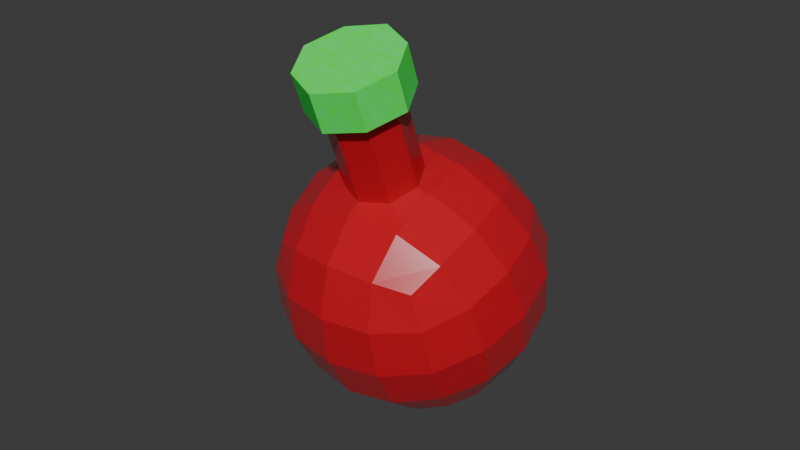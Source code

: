 # Source: Potion.blend  (saved by Blender 4.0.36; exported with 4.5.12 LTS)
import bpy
from mathutils import Matrix  # noqa: F401  (used for matrix-valued properties, if any)

bpy.ops.wm.read_factory_settings(use_empty=True)
scene = bpy.context.scene
scene.name = 'Scene'

# ---- materials (node trees are filled in below, after node groups)
mat_bottle = bpy.data.materials.new('Bottle')
mat_bottle.alpha_threshold = 0.0
mat_bottle.use_transparent_shadow = False
mat_bottle.roughness = 0.5
mat_bottle.line_color = (0.0, 0.0, 0.0, 1.0)
mat_cap = bpy.data.materials.new('Cap')
mat_cap.use_transparent_shadow = False

# ---- material node trees
mat_bottle.use_nodes = True; mat_bottle.node_tree.nodes.clear()
_N = mat_bottle.node_tree.nodes; _L = mat_bottle.node_tree.links
n0 = _N.new('ShaderNodeOutputMaterial'); n0.name = 'Material Output'; n0.location = (300, 300)
n1 = _N.new('ShaderNodeBsdfPrincipled'); n1.name = 'Principled BSDF'; n1.location = (10, 300)
n1.inputs[0].default_value = (0.8008, 0.0, 0.01694, 1.0)
n1.inputs[1].default_value = 0.09545
n1.inputs[2].default_value = 0.9136
n1.inputs[3].default_value = 1.85
n1.inputs[8].default_value = 0.1773
n1.inputs[13].default_value = 0.0
n1.inputs[18].default_value = 0.3182
n1.inputs[19].default_value = 1.0
n1.inputs[20].default_value = 0.2
n1.inputs[25].default_value = 0.2545
_L.new(n1.outputs[0], n0.inputs[0])
n0.is_active_output = True
mat_cap.use_nodes = True; mat_cap.node_tree.nodes.clear()
_N = mat_cap.node_tree.nodes; _L = mat_cap.node_tree.links
n0 = _N.new('ShaderNodeBsdfPrincipled'); n0.name = 'Principled BSDF'; n0.location = (59, 300)
n0.inputs[2].default_value = 0.9
n0.inputs[3].default_value = 1.45
n1 = _N.new('ShaderNodeOutputMaterial'); n1.name = 'Material Output'; n1.location = (349, 300)
n2 = _N.new('ShaderNodeCombineColor'); n2.name = 'Combine Color'; n2.location = (-123, 243)
n2.inputs[0].default_value = 0.04167
n2.inputs[1].default_value = 1.0
n3 = _N.new('ShaderNodeTexNoise'); n3.name = 'Noise Texture'; n3.location = (-603, 284)
n3.inputs[2].default_value = 15.8
n3.inputs[3].default_value = 8.9
n3.inputs[4].default_value = 0.0
n3.inputs[5].default_value = 0.0
n3.inputs[8].default_value = 1.7
n4 = _N.new('ShaderNodeRGBToBW'); n4.name = 'RGB to BW'; n4.location = (-431, 286)
n5 = _N.new('ShaderNodeMath'); n5.name = 'Math'; n5.location = (-280, 329)
n5.operation = 'MULTIPLY'
n5.inputs[1].default_value = 0.2
_L.new(n0.outputs[0], n1.inputs[0])
_L.new(n3.outputs[1], n4.inputs[0])
_L.new(n2.outputs[0], n0.inputs[0])
_L.new(n4.outputs[0], n5.inputs[0])
_L.new(n5.outputs[0], n2.inputs[2])
n1.is_active_output = True

# ---- world
world_world = bpy.data.worlds.new('World'); scene.world = world_world
world_world.use_nodes = True; world_world.node_tree.nodes.clear()
_N = world_world.node_tree.nodes; _L = world_world.node_tree.links
n0 = _N.new('ShaderNodeOutputWorld'); n0.name = 'World Output'; n0.location = (300, 300)
n1 = _N.new('ShaderNodeBackground'); n1.name = 'Background'; n1.location = (10, 300)
n1.inputs[0].default_value = (0.05088, 0.05088, 0.05088, 1.0)
_L.new(n1.outputs[0], n0.inputs[0])
n0.is_active_output = True
world_world.color = (0.05088, 0.05088, 0.05088)
world_world.use_sun_shadow = False
world_world.sun_shadow_jitter_overblur = 0.0

# ---- meshes
me_cube = bpy.data.meshes.new('Cube')
me_cube.from_pydata([(0.5, 0.5, 0.5), (0.5, 0.5, -0.5), (0.5, -0.5, 0.5), (0.5, -0.5, -0.5), (-0.5, 0.5, 0.5), (-0.5, 0.5, -0.5), (-0.5, -0.5, 0.5), (-0.5, -0.5, -0.5), (-0.5729, 0.2966, -0.5729), (-0.6096, 1.583e-08, -0.6096), (-0.5729, -0.2966, -0.5729), (0.2966, 0.5729, -0.5729), (5.588e-09, 0.6096, -0.6096), (-0.2966, 0.5729, -0.5729), (0.5729, 0.5729, 0.2966), (0.6096, 0.6096, 1.863e-09), (0.5729, 0.5729, -0.2966), (-0.5729, -0.5729, -0.2966), (-0.6096, -0.6096, -2.794e-09), (-0.5729, -0.5729, 0.2966), (0.5729, -0.5729, 0.2966), (0.6096, -0.6096, 1.863e-09), (0.5729, -0.5729, -0.2966), (-0.5729, 0.5729, 0.2966), (-0.6096, 0.6096, -2.794e-09), (-0.5729, 0.5729, -0.2966), (0.2966, -0.5729, 0.5729), (-1.863e-09, -0.6096, 0.6096), (-0.2966, -0.5729, 0.5729), (0.5729, 0.2966, 0.5729), (0.6096, -1.863e-09, 0.6096), (0.5729, -0.2966, 0.5729), (-0.2966, -0.5729, -0.5729), (-9.313e-10, -0.6096, -0.6096), (0.2966, -0.5729, -0.5729), (-0.5729, -0.2966, 0.5729), (-0.6096, 6.519e-09, 0.6096), (-0.5729, 0.2966, 0.5729), (-0.2966, 0.5729, 0.5729), (1.863e-09, 0.6096, 0.6096), (0.2966, 0.5729, 0.5729), (0.5729, -0.2966, -0.5729), (0.6096, -1.863e-09, -0.6096), (0.5729, 0.2966, -0.5729), (0.3162, 0.3162, 0.729), (5.588e-09, 0.3331, 0.7818), (-0.3162, 0.3162, 0.729), (0.3331, -6.519e-09, 0.7818), (-0.3333, 8.283e-09, 1.366), (-0.3331, 5.588e-09, 0.7818), (0.3162, -0.3162, 0.729), (-1.118e-08, -0.3331, 0.7818), (-0.3162, -0.3162, 0.729), (0.3162, -0.729, -0.3162), (0.3331, -0.7818, -5.588e-09), (0.3162, -0.729, 0.3162), (-1.024e-08, -0.7818, -0.3331), (1.304e-08, -0.8395, 4.657e-09), (9.313e-09, -0.7818, 0.3331), (-0.3162, -0.729, -0.3162), (-0.3331, -0.7818, 7.451e-09), (-0.3162, -0.729, 0.3162), (-0.729, -0.3162, -0.3162), (-0.7818, -0.3331, -9.313e-09), (-0.729, -0.3162, 0.3162), (-0.7818, 2.515e-08, -0.3331), (-0.8395, 1.024e-08, 5.588e-09), (-0.7818, -1.863e-09, 0.3331), (-0.729, 0.3162, -0.3162), (-0.7818, 0.3331, 1.118e-08), (-0.729, 0.3162, 0.3162), (-0.3162, 0.3162, -0.729), (-7.451e-09, 0.3331, -0.7818), (0.3162, 0.3162, -0.729), (-0.3331, -1.397e-08, -0.7818), (0.0, -5.588e-09, -0.8395), (0.3331, 5.588e-09, -0.7818), (-0.3162, -0.3162, -0.729), (1.49e-08, -0.3331, -0.7818), (0.3162, -0.3162, -0.729), (0.729, 0.3162, -0.3162), (0.7818, 0.3331, -7.451e-09), (0.729, 0.3162, 0.3162), (0.7818, -1.397e-08, -0.3331), (0.8395, 9.313e-09, 0.0), (0.7818, 9.313e-09, 0.3331), (0.729, -0.3162, -0.3162), (0.7818, -0.3331, 1.49e-08), (0.729, -0.3162, 0.3162), (-0.3162, 0.729, -0.3162), (-0.3331, 0.7818, -9.313e-09), (-0.3162, 0.729, 0.3162), (2.142e-08, 0.7818, -0.3331), (1.304e-08, 0.8395, 7.451e-09), (-5.588e-09, 0.7818, 0.3331), (0.3162, 0.729, -0.3162), (0.3331, 0.7818, 1.49e-08), (0.3162, 0.729, 0.3162), (-0.2463, 6.316e-09, 0.7969), (-9.963e-09, -0.2463, 0.7969), (0.2463, -2.637e-09, 0.7969), (2.433e-09, 0.2463, 0.7969), (-0.1684, -0.1684, 0.7812), (0.1684, -0.1684, 0.7812), (0.1684, 0.1684, 0.7812), (-0.1684, 0.1684, 0.7812), (-1.18e-08, -0.3333, 1.366), (0.3333, -3.828e-09, 1.366), (4.973e-09, 0.3333, 1.366), (-0.1684, -0.1684, 1.366), (0.2279, -0.2279, 1.366), (0.2279, 0.2279, 1.366), (-0.1684, 0.1684, 1.366), (-0.2463, 6.316e-09, 1.366), (-0.2279, -0.2279, 1.366), (-0.2279, 0.2279, 1.366), (-9.963e-09, -0.2463, 1.366), (0.1684, -0.1684, 1.366), (0.2463, -2.637e-09, 1.366), (0.1684, 0.1684, 1.366), (2.433e-09, 0.2463, 1.366), (-0.3333, 8.283e-09, 1.631), (-1.18e-08, -0.3333, 1.631), (0.3333, -3.828e-09, 1.631), (4.973e-09, 0.3333, 1.631), (-1.941e-10, 2.063e-09, 1.631), (0.2279, -0.2279, 1.631), (0.2279, 0.2279, 1.631), (-0.2279, -0.2279, 1.631), (-0.2279, 0.2279, 1.631)], [], [(99, 102, 52, 51), (44, 104, 100, 47), (110, 107, 123, 126), (47, 100, 103, 50), (0, 40, 44, 29), (40, 39, 45, 44), (39, 38, 46, 45), (38, 4, 37, 46), (46, 37, 36, 49), (49, 36, 35, 52), (52, 35, 6, 28), (51, 52, 28, 27), (50, 51, 27, 26), (31, 50, 26, 2), (30, 47, 50, 31), (29, 44, 47, 30), (53, 54, 57, 56), (54, 55, 58, 57), (56, 57, 60, 59), (57, 58, 61, 60), (3, 22, 53, 34), (22, 21, 54, 53), (21, 20, 55, 54), (20, 2, 26, 55), (55, 26, 27, 58), (58, 27, 28, 61), (61, 28, 6, 19), (60, 61, 19, 18), (59, 60, 18, 17), (32, 59, 17, 7), (33, 56, 59, 32), (34, 53, 56, 33), (62, 63, 66, 65), (63, 64, 67, 66), (65, 66, 69, 68), (66, 67, 70, 69), (7, 17, 62, 10), (17, 18, 63, 62), (18, 19, 64, 63), (19, 6, 35, 64), (64, 35, 36, 67), (67, 36, 37, 70), (70, 37, 4, 23), (69, 70, 23, 24), (68, 69, 24, 25), (8, 68, 25, 5), (9, 65, 68, 8), (10, 62, 65, 9), (71, 72, 75, 74), (72, 73, 76, 75), (74, 75, 78, 77), (75, 76, 79, 78), (5, 13, 71, 8), (13, 12, 72, 71), (12, 11, 73, 72), (11, 1, 43, 73), (73, 43, 42, 76), (76, 42, 41, 79), (79, 41, 3, 34), (78, 79, 34, 33), (77, 78, 33, 32), (10, 77, 32, 7), (9, 74, 77, 10), (8, 71, 74, 9), (80, 81, 84, 83), (81, 82, 85, 84), (83, 84, 87, 86), (84, 85, 88, 87), (1, 16, 80, 43), (16, 15, 81, 80), (15, 14, 82, 81), (14, 0, 29, 82), (82, 29, 30, 85), (85, 30, 31, 88), (88, 31, 2, 20), (87, 88, 20, 21), (86, 87, 21, 22), (41, 86, 22, 3), (42, 83, 86, 41), (43, 80, 83, 42), (89, 90, 93, 92), (90, 91, 94, 93), (92, 93, 96, 95), (93, 94, 97, 96), (5, 25, 89, 13), (25, 24, 90, 89), (24, 23, 91, 90), (23, 4, 38, 91), (91, 38, 39, 94), (94, 39, 40, 97), (97, 40, 0, 14), (96, 97, 14, 15), (95, 96, 15, 16), (11, 95, 16, 1), (12, 92, 95, 11), (13, 89, 92, 12), (100, 104, 119, 118), (104, 101, 120, 119), (98, 102, 109, 113), (99, 103, 117, 116), (45, 46, 105, 101), (111, 108, 124, 127), (115, 48, 121, 129), (106, 110, 126, 122), (102, 99, 116, 109), (101, 105, 112, 120), (105, 98, 113, 112), (103, 100, 118, 117), (114, 48, 113, 109), (48, 115, 112, 113), (106, 114, 109, 116), (110, 106, 116, 117), (107, 110, 117, 118), (111, 107, 118, 119), (108, 111, 119, 120), (115, 108, 120, 112), (121, 128, 125, 129), (122, 126, 125, 128), (123, 127, 125, 126), (124, 129, 125, 127), (114, 106, 122, 128), (48, 114, 128, 121), (108, 115, 129, 124), (107, 111, 127, 123), (104, 44, 45, 101), (105, 46, 49, 98), (50, 103, 99, 51), (52, 102, 98, 49)])
me_cube.polygons.foreach_set('material_index', [0, 0, 1, 0, 0, 0, 0, 0, 0, 0, 0, 0, 0, 0, 0, 0, 0, 0, 0, 0, 0, 0, 0, 0, 0, 0, 0, 0, 0, 0, 0, 0, 0, 0, 0, 0, 0, 0, 0, 0, 0, 0, 0, 0, 0, 0, 0, 0, 0, 0, 0, 0, 0, 0, 0, 0, 0, 0, 0, 0, 0, 0, 0, 0, 0, 0, 0, 0, 0, 0, 0, 0, 0, 0, 0, 0, 0, 0, 0, 0, 0, 0, 0, 0, 0, 0, 0, 0, 0, 0, 0, 0, 0, 0, 0, 0, 0, 0, 0, 0, 0, 1, 1, 1, 0, 0, 0, 0, 1, 1, 1, 1, 1, 1, 1, 1, 1, 1, 1, 1, 1, 1, 1, 1, 0, 0, 0, 0])
_uv = me_cube.uv_layers.new(name='UVMap')
_uv.uv.foreach_set('vector', [0.75, 0.6712, 0.7825, 0.6575, 0.8125, 0.6875, 0.75, 0.6875, 0.6875, 0.5625, 0.7175, 0.5925, 0.7038, 0.625, 0.6875, 0.625, 0.7175, 0.6575, 0.7038, 0.625, 0.7038, 0.625, 0.7175, 0.6575, 0.6875, 0.625, 0.7038, 0.625, 0.7175, 0.6575, 0.6875, 0.6875, 0.625, 0.5, 0.6875, 0.5, 0.6875, 0.5625, 0.625, 0.5625, 0.6875, 0.5, 0.75, 0.5, 0.75, 0.5625, 0.6875, 0.5625, 0.75, 0.5, 0.8125, 0.5, 0.8125, 0.5625, 0.75, 0.5625, 0.8125, 0.5, 0.875, 0.5, 0.875, 0.5625, 0.8125, 0.5625, 0.8125, 0.5625, 0.875, 0.5625, 0.875, 0.625, 0.8125, 0.625, 0.8125, 0.625, 0.875, 0.625, 0.875, 0.6875, 0.8125, 0.6875, 0.8125, 0.6875, 0.875, 0.6875, 0.875, 0.75, 0.8125, 0.75, 0.75, 0.6875, 0.8125, 0.6875, 0.8125, 0.75, 0.75, 0.75, 0.6875, 0.6875, 0.75, 0.6875, 0.75, 0.75, 0.6875, 0.75, 0.625, 0.6875, 0.6875, 0.6875, 0.6875, 0.75, 0.625, 0.75, 0.625, 0.625, 0.6875, 0.625, 0.6875, 0.6875, 0.625, 0.6875, 0.625, 0.5625, 0.6875, 0.5625, 0.6875, 0.625, 0.625, 0.625, 0.4375, 0.8125, 0.5, 0.8125, 0.5, 0.875, 0.4375, 0.875, 0.5, 0.8125, 0.5625, 0.8125, 0.5625, 0.875, 0.5, 0.875, 0.4375, 0.875, 0.5, 0.875, 0.5, 0.9375, 0.4375, 0.9375, 0.5, 0.875, 0.5625, 0.875, 0.5625, 0.9375, 0.5, 0.9375, 0.375, 0.75, 0.4375, 0.75, 0.4375, 0.8125, 0.375, 0.8125, 0.4375, 0.75, 0.5, 0.75, 0.5, 0.8125, 0.4375, 0.8125, 0.5, 0.75, 0.5625, 0.75, 0.5625, 0.8125, 0.5, 0.8125, 0.5625, 0.75, 0.625, 0.75, 0.625, 0.8125, 0.5625, 0.8125, 0.5625, 0.8125, 0.625, 0.8125, 0.625, 0.875, 0.5625, 0.875, 0.5625, 0.875, 0.625, 0.875, 0.625, 0.9375, 0.5625, 0.9375, 0.5625, 0.9375, 0.625, 0.9375, 0.625, 1.0, 0.5625, 1.0, 0.5, 0.9375, 0.5625, 0.9375, 0.5625, 1.0, 0.5, 1.0, 0.4375, 0.9375, 0.5, 0.9375, 0.5, 1.0, 0.4375, 1.0, 0.375, 0.9375, 0.4375, 0.9375, 0.4375, 1.0, 0.375, 1.0, 0.375, 0.875, 0.4375, 0.875, 0.4375, 0.9375, 0.375, 0.9375, 0.375, 0.8125, 0.4375, 0.8125, 0.4375, 0.875, 0.375, 0.875, 0.4375, 0.0625, 0.5, 0.0625, 0.5, 0.125, 0.4375, 0.125, 0.5, 0.0625, 0.5625, 0.0625, 0.5625, 0.125, 0.5, 0.125, 0.4375, 0.125, 0.5, 0.125, 0.5, 0.1875, 0.4375, 0.1875, 0.5, 0.125, 0.5625, 0.125, 0.5625, 0.1875, 0.5, 0.1875, 0.375, 0.0, 0.4375, 0.0, 0.4375, 0.0625, 0.375, 0.0625, 0.4375, 0.0, 0.5, 0.0, 0.5, 0.0625, 0.4375, 0.0625, 0.5, 0.0, 0.5625, 0.0, 0.5625, 0.0625, 0.5, 0.0625, 0.5625, 0.0, 0.625, 0.0, 0.625, 0.0625, 0.5625, 0.0625, 0.5625, 0.0625, 0.625, 0.0625, 0.625, 0.125, 0.5625, 0.125, 0.5625, 0.125, 0.625, 0.125, 0.625, 0.1875, 0.5625, 0.1875, 0.5625, 0.1875, 0.625, 0.1875, 0.625, 0.25, 0.5625, 0.25, 0.5, 0.1875, 0.5625, 0.1875, 0.5625, 0.25, 0.5, 0.25, 0.4375, 0.1875, 0.5, 0.1875, 0.5, 0.25, 0.4375, 0.25, 0.375, 0.1875, 0.4375, 0.1875, 0.4375, 0.25, 0.375, 0.25, 0.375, 0.125, 0.4375, 0.125, 0.4375, 0.1875, 0.375, 0.1875, 0.375, 0.0625, 0.4375, 0.0625, 0.4375, 0.125, 0.375, 0.125, 0.1875, 0.5625, 0.25, 0.5625, 0.25, 0.625, 0.1875, 0.625, 0.25, 0.5625, 0.3125, 0.5625, 0.3125, 0.625, 0.25, 0.625, 0.1875, 0.625, 0.25, 0.625, 0.25, 0.6875, 0.1875, 0.6875, 0.25, 0.625, 0.3125, 0.625, 0.3125, 0.6875, 0.25, 0.6875, 0.125, 0.5, 0.1875, 0.5, 0.1875, 0.5625, 0.125, 0.5625, 0.1875, 0.5, 0.25, 0.5, 0.25, 0.5625, 0.1875, 0.5625, 0.25, 0.5, 0.3125, 0.5, 0.3125, 0.5625, 0.25, 0.5625, 0.3125, 0.5, 0.375, 0.5, 0.375, 0.5625, 0.3125, 0.5625, 0.3125, 0.5625, 0.375, 0.5625, 0.375, 0.625, 0.3125, 0.625, 0.3125, 0.625, 0.375, 0.625, 0.375, 0.6875, 0.3125, 0.6875, 0.3125, 0.6875, 0.375, 0.6875, 0.375, 0.75, 0.3125, 0.75, 0.25, 0.6875, 0.3125, 0.6875, 0.3125, 0.75, 0.25, 0.75, 0.1875, 0.6875, 0.25, 0.6875, 0.25, 0.75, 0.1875, 0.75, 0.125, 0.6875, 0.1875, 0.6875, 0.1875, 0.75, 0.125, 0.75, 0.125, 0.625, 0.1875, 0.625, 0.1875, 0.6875, 0.125, 0.6875, 0.125, 0.5625, 0.1875, 0.5625, 0.1875, 0.625, 0.125, 0.625, 0.4375, 0.5625, 0.5, 0.5625, 0.5, 0.625, 0.4375, 0.625, 0.5, 0.5625, 0.5625, 0.5625, 0.5625, 0.625, 0.5, 0.625, 0.4375, 0.625, 0.5, 0.625, 0.5, 0.6875, 0.4375, 0.6875, 0.5, 0.625, 0.5625, 0.625, 0.5625, 0.6875, 0.5, 0.6875, 0.375, 0.5, 0.4375, 0.5, 0.4375, 0.5625, 0.375, 0.5625, 0.4375, 0.5, 0.5, 0.5, 0.5, 0.5625, 0.4375, 0.5625, 0.5, 0.5, 0.5625, 0.5, 0.5625, 0.5625, 0.5, 0.5625, 0.5625, 0.5, 0.625, 0.5, 0.625, 0.5625, 0.5625, 0.5625, 0.5625, 0.5625, 0.625, 0.5625, 0.625, 0.625, 0.5625, 0.625, 0.5625, 0.625, 0.625, 0.625, 0.625, 0.6875, 0.5625, 0.6875, 0.5625, 0.6875, 0.625, 0.6875, 0.625, 0.75, 0.5625, 0.75, 0.5, 0.6875, 0.5625, 0.6875, 0.5625, 0.75, 0.5, 0.75, 0.4375, 0.6875, 0.5, 0.6875, 0.5, 0.75, 0.4375, 0.75, 0.375, 0.6875, 0.4375, 0.6875, 0.4375, 0.75, 0.375, 0.75, 0.375, 0.625, 0.4375, 0.625, 0.4375, 0.6875, 0.375, 0.6875, 0.375, 0.5625, 0.4375, 0.5625, 0.4375, 0.625, 0.375, 0.625, 0.4375, 0.3125, 0.5, 0.3125, 0.5, 0.375, 0.4375, 0.375, 0.5, 0.3125, 0.5625, 0.3125, 0.5625, 0.375, 0.5, 0.375, 0.4375, 0.375, 0.5, 0.375, 0.5, 0.4375, 0.4375, 0.4375, 0.5, 0.375, 0.5625, 0.375, 0.5625, 0.4375, 0.5, 0.4375, 0.375, 0.25, 0.4375, 0.25, 0.4375, 0.3125, 0.375, 0.3125, 0.4375, 0.25, 0.5, 0.25, 0.5, 0.3125, 0.4375, 0.3125, 0.5, 0.25, 0.5625, 0.25, 0.5625, 0.3125, 0.5, 0.3125, 0.5625, 0.25, 0.625, 0.25, 0.625, 0.3125, 0.5625, 0.3125, 0.5625, 0.3125, 0.625, 0.3125, 0.625, 0.375, 0.5625, 0.375, 0.5625, 0.375, 0.625, 0.375, 0.625, 0.4375, 0.5625, 0.4375, 0.5625, 0.4375, 0.625, 0.4375, 0.625, 0.5, 0.5625, 0.5, 0.5, 0.4375, 0.5625, 0.4375, 0.5625, 0.5, 0.5, 0.5, 0.4375, 0.4375, 0.5, 0.4375, 0.5, 0.5, 0.4375, 0.5, 0.375, 0.4375, 0.4375, 0.4375, 0.4375, 0.5, 0.375, 0.5, 0.375, 0.375, 0.4375, 0.375, 0.4375, 0.4375, 0.375, 0.4375, 0.375, 0.3125, 0.4375, 0.3125, 0.4375, 0.375, 0.375, 0.375, 0.7038, 0.625, 0.7175, 0.5925, 0.7175, 0.5925, 0.7038, 0.625, 0.7175, 0.5925, 0.75, 0.5788, 0.75, 0.5788, 0.7175, 0.5925, 0.7962, 0.625, 0.7825, 0.6575, 0.7825, 0.6575, 0.7962, 0.625, 0.75, 0.6712, 0.7175, 0.6575, 0.7175, 0.6575, 0.75, 0.6712, 0.75, 0.5625, 0.8125, 0.5625, 0.7825, 0.5925, 0.75, 0.5788, 0.7175, 0.5925, 0.75, 0.5788, 0.75, 0.5788, 0.7175, 0.5925, 0.7825, 0.5925, 0.7962, 0.625, 0.7962, 0.625, 0.7825, 0.5925, 0.75, 0.6712, 0.7175, 0.6575, 0.7175, 0.6575, 0.75, 0.6712, 0.7825, 0.6575, 0.75, 0.6712, 0.75, 0.6712, 0.7825, 0.6575, 0.75, 0.5788, 0.7825, 0.5925, 0.7825, 0.5925, 0.75, 0.5788, 0.7825, 0.5925, 0.7962, 0.625, 0.7962, 0.625, 0.7825, 0.5925, 0.7175, 0.6575, 0.7038, 0.625, 0.7038, 0.625, 0.7175, 0.6575, 0.7825, 0.6575, 0.7962, 0.625, 0.7962, 0.625, 0.7825, 0.6575, 0.7962, 0.625, 0.7825, 0.5925, 0.7825, 0.5925, 0.7962, 0.625, 0.75, 0.6712, 0.7825, 0.6575, 0.7825, 0.6575, 0.75, 0.6712, 0.7175, 0.6575, 0.75, 0.6712, 0.75, 0.6712, 0.7175, 0.6575, 0.7038, 0.625, 0.7175, 0.6575, 0.7175, 0.6575, 0.7038, 0.625, 0.7175, 0.5925, 0.7038, 0.625, 0.7038, 0.625, 0.7175, 0.5925, 0.75, 0.5788, 0.7175, 0.5925, 0.7175, 0.5925, 0.75, 0.5788, 0.7825, 0.5925, 0.75, 0.5788, 0.75, 0.5788, 0.7825, 0.5925, 0.7962, 0.625, 0.7825, 0.6575, 0.75, 0.625, 0.7825, 0.5925, 0.75, 0.6712, 0.7175, 0.6575, 0.75, 0.625, 0.7825, 0.6575, 0.7038, 0.625, 0.7175, 0.5925, 0.75, 0.625, 0.7175, 0.6575, 0.75, 0.5788, 0.7825, 0.5925, 0.75, 0.625, 0.7175, 0.5925, 0.7825, 0.6575, 0.75, 0.6712, 0.75, 0.6712, 0.7825, 0.6575, 0.7962, 0.625, 0.7825, 0.6575, 0.7825, 0.6575, 0.7962, 0.625, 0.75, 0.5788, 0.7825, 0.5925, 0.7825, 0.5925, 0.75, 0.5788, 0.7038, 0.625, 0.7175, 0.5925, 0.7175, 0.5925, 0.7038, 0.625, 0.7175, 0.5925, 0.6875, 0.5625, 0.75, 0.5625, 0.75, 0.5788, 0.7825, 0.5925, 0.8125, 0.5625, 0.8125, 0.625, 0.7962, 0.625, 0.6875, 0.6875, 0.7175, 0.6575, 0.75, 0.6712, 0.75, 0.6875, 0.8125, 0.6875, 0.7825, 0.6575, 0.7962, 0.625, 0.8125, 0.625])
me_cube.materials.append(mat_bottle)
me_cube.materials.append(mat_cap)
me_cube.use_mirror_vertex_groups = False
me_cube.update()

# ---- objects
ob_potion = bpy.data.objects.new('Potion', me_cube)

# ---- transforms, parenting, visibility, modifiers, constraints
ob_potion.location = (0.0, 0.0, 0.0)
ob_potion.rotation_euler = (0.3491, -0.0, 0.0)
ob_potion.scale = (0.1, 0.1, 0.1)
ob_potion.lock_rotations_4d = False
ob_potion.empty_display_type = 'ARROWS'
ob_potion.lineart.crease_threshold = 0.0

# ---- collection membership
scene.collection.objects.link(ob_potion)

# ---- scene / render settings (as saved in the file)
scene.frame_start = 1; scene.frame_end = 250; scene.frame_set(1)
scene.render.engine = 'BLENDER_EEVEE_NEXT'
scene.cycles.sampling_pattern = 'TABULATED_SOBOL'
bpy.context.view_layer.update()

# ---- added for rendering (the .blend has no active camera and no usable light): camera, sun
cam_auto = bpy.data.cameras.new('AutoCamera')
cam_auto.lens = 50.0
cam_auto.sensor_width = 36.0
cam_auto.clip_end = 1000.0
ob_auto_camera = bpy.data.objects.new('AutoCamera', cam_auto)
scene.collection.objects.link(ob_auto_camera)
ob_auto_camera.location = (0.382298, -0.47229, 0.343019)
ob_auto_camera.rotation_euler = (1.09748, -7.21219e-08, 0.694738)
scene.camera = ob_auto_camera
light_auto_sun = bpy.data.lights.new('AutoSun', 'SUN')
light_auto_sun.energy = 3.0
light_auto_sun.angle = 0.0523599
ob_auto_sun = bpy.data.objects.new('AutoSun', light_auto_sun)
scene.collection.objects.link(ob_auto_sun)
ob_auto_sun.rotation_euler = (0.872665, 0.174533, 0.523599)
bpy.context.view_layer.update()
